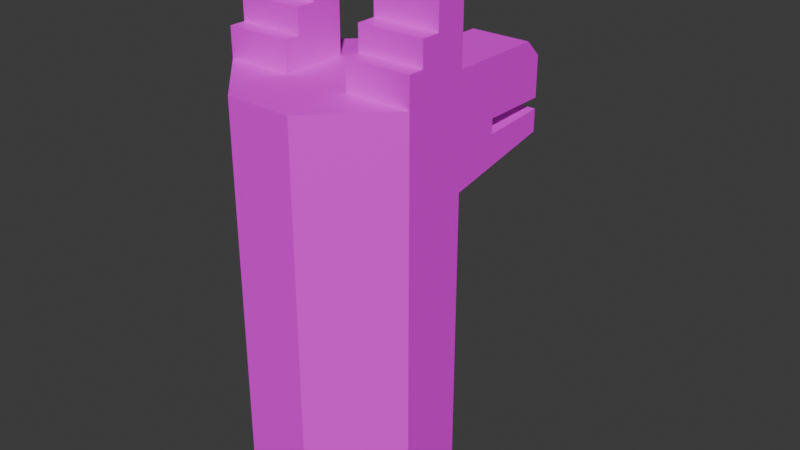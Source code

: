# Source: CheckPoint.blend  (saved by Blender 4.4.32; exported with 4.5.12 LTS)
import bpy
from mathutils import Matrix  # noqa: F401  (used for matrix-valued properties, if any)

bpy.ops.wm.read_factory_settings(use_empty=True)
scene = bpy.context.scene
scene.name = 'Scene'

# ---- collections
col_collection = bpy.data.collections.new('Collection'); scene.collection.children.link(col_collection)

# ---- images (referenced by path relative to the original .blend; pixels are not part of the script)
import os
ASSET_DIR = os.environ.get("B2B_ASSET_DIR", "")  # directory of the original .blend (textures are referenced by path, not embedded)
HERE = os.path.dirname(os.path.abspath(__file__))  # packed textures are extracted next to this script under _unpacked/

def load_image(name, relpath, width, height, colorspace="sRGB"):
    """Load a texture the original file referenced (path relative to the .blend, or extracted next to this script)."""
    p = next((c for c in (os.path.join(HERE, relpath), os.path.join(ASSET_DIR, relpath)) if relpath and os.path.exists(c)), "")
    if p:
        img = bpy.data.images.load(p, check_existing=True)
        img.name = name
    else:  # same state as the original file: an image datablock whose file is absent (Cycles renders it pink)
        img = bpy.data.images.new(name, width, height)
        img.source = "FILE"
        img.filepath = "//" + (relpath or name)
    img.colorspace_settings.name = colorspace
    return img
img_material_base_color = load_image('Material Base Color', 'Checkpoint-Off.png', 1024, 1024, 'sRGB')

# ---- materials (node trees are filled in below, after node groups)
mat_material = bpy.data.materials.new('Material')
mat_material.alpha_threshold = 0.0
mat_material.roughness = 0.5
mat_material.line_color = (0.0, 0.0, 0.0, 1.0)

# ---- material node trees
mat_material.use_nodes = True; mat_material.node_tree.nodes.clear()
_N = mat_material.node_tree.nodes; _L = mat_material.node_tree.links
n0 = _N.new('ShaderNodeOutputMaterial'); n0.name = 'Material Output'; n0.location = (300, 300)
n1 = _N.new('ShaderNodeBsdfPrincipled'); n1.name = 'Principled BSDF'; n1.location = (10, 300)
n1.inputs[3].default_value = 1.45
n2 = _N.new('ShaderNodeTexImage'); n2.name = 'Image Texture'; n2.location = (-280, 280)
n2.image = img_material_base_color
_L.new(n1.outputs[0], n0.inputs[0])
_L.new(n2.outputs[0], n1.inputs[0])
n0.is_active_output = True

# ---- world
world_world = bpy.data.worlds.new('World'); scene.world = world_world
world_world.use_nodes = True; world_world.node_tree.nodes.clear()
_N = world_world.node_tree.nodes; _L = world_world.node_tree.links
n0 = _N.new('ShaderNodeOutputWorld'); n0.name = 'World Output'; n0.location = (300, 300)
n1 = _N.new('ShaderNodeBackground'); n1.name = 'Background'; n1.location = (10, 300)
n1.inputs[0].default_value = (0.05088, 0.05088, 0.05088, 1.0)
_L.new(n1.outputs[0], n0.inputs[0])
n0.is_active_output = True
world_world.color = (0.05088, 0.05088, 0.05088)
world_world.sun_shadow_jitter_overblur = 0.0

# ---- meshes
me_cube = bpy.data.meshes.new('Cube')
me_cube.from_pydata([(1.0, 0.3346, 3.341), (0.3346, 1.0, 3.341), (0.3346, 1.0, -1.0), (1.0, 0.3346, -1.0), (0.3346, -1.0, 3.341), (1.0, -0.3346, 3.341), (1.0, -0.3346, -1.0), (0.3346, -1.0, -1.0), (-0.3346, 1.0, 3.341), (-1.0, 0.3346, 3.341), (-1.0, 0.3346, -1.0), (-0.3346, 1.0, -1.0), (-1.0, -0.3346, 3.341), (-0.3346, -1.0, 3.341), (-0.3346, -1.0, -1.0), (-1.0, -0.3346, -1.0), (1.0, 0.3346, 2.109), (0.3346, 1.0, 1.825), (-0.3346, -1.0, 2.109), (-1.0, -0.3346, 2.109), (0.3346, -1.0, 2.109), (1.0, -0.3346, 2.109), (-0.3346, 1.0, 1.825), (-1.0, 0.3346, 2.109), (0.3346, 1.0, 3.117), (-0.3346, -1.0, 3.117), (1.0, -0.3346, 3.117), (-1.0, 0.3346, 3.117), (1.0, 0.3346, 3.117), (-1.0, -0.3346, 3.117), (0.3346, -1.0, 3.117), (-0.3346, 1.0, 3.117), (-0.3346, 2.312, 3.117), (-0.3346, 2.501, 2.109), (0.3346, 2.501, 2.109), (0.3346, 2.312, 3.117), (1.0, 0.3346, 2.931), (-1.0, -0.3346, 2.931), (0.3346, -1.0, 2.931), (-0.3346, 1.0, 2.931), (0.3346, 1.0, 2.931), (-0.3346, -1.0, 2.931), (1.0, -0.3346, 2.931), (-1.0, 0.3346, 2.931), (-0.3346, 2.501, 2.931), (0.3346, 2.501, 2.931), (1.0, 0.3346, 2.48), (-1.0, -0.3346, 2.48), (0.3346, -1.0, 2.48), (-0.3346, 1.0, 2.48), (-0.3346, 2.501, 2.48), (0.3346, 1.0, 2.48), (-0.3346, -1.0, 2.48), (1.0, -0.3346, 2.48), (-1.0, 0.3346, 2.48), (0.3346, 2.501, 2.48), (1.0, 0.3346, 2.36), (-1.0, -0.3346, 2.36), (0.3346, -1.0, 2.36), (-0.3346, 1.0, 2.268), (-0.3346, 2.501, 2.36), (0.3346, 1.0, 2.268), (-0.3346, -1.0, 2.36), (1.0, -0.3346, 2.36), (-1.0, 0.3346, 2.36), (0.3346, 2.501, 2.36), (-0.3346, 1.752, 1.967), (0.3346, 1.752, 1.967), (-0.3346, 1.657, 3.117), (0.3346, 1.657, 3.117), (0.3346, 1.752, 2.931), (-0.3346, 1.752, 2.931), (-0.3346, 1.752, 2.48), (0.3346, 1.752, 2.48), (-0.3346, 1.752, 2.314), (0.3346, 1.752, 2.314), (0.3346, -0.3346, 3.341), (0.3346, 0.3346, 3.341), (-0.3346, -0.3346, 3.341), (-0.3346, 0.3346, 3.341), (1.0, 0.3346, 3.341), (1.0, -0.3346, 3.341), (-1.0, 0.3346, 3.341), (-1.0, -0.3346, 3.341), (-0.3346, -0.3346, 3.341), (-0.3346, 0.3346, 3.341), (0.3346, -0.3346, 3.341), (0.3346, 0.3346, 3.341), (1.0, 0.3346, 3.638), (1.0, -0.3346, 3.638), (-1.0, 0.3346, 3.638), (-1.0, -0.3346, 3.638), (-0.3346, -0.3346, 3.638), (-0.3346, 0.3346, 3.638), (0.3346, -0.3346, 3.638), (0.3346, 0.3346, 3.638), (-0.3346, -0.1732, 3.638), (-1.0, -0.1732, 3.638), (0.3346, -0.1732, 3.638), (1.0, -0.1732, 3.638), (-0.3346, 0.0188, 3.638), (-1.0, 0.0188, 3.638), (0.3346, 0.0188, 3.638), (1.0, 0.0188, 3.638), (-1.0, 0.1788, 3.638), (1.0, 0.1788, 3.638), (0.3346, 0.1788, 3.638), (-0.3346, 0.1788, 3.638), (-0.3346, 0.3346, 3.884), (-1.0, 0.3346, 3.884), (1.0, 0.3346, 3.884), (0.3346, 0.3346, 3.884), (0.3346, 0.1788, 3.884), (-0.3346, 0.1788, 3.884), (-1.0, 0.0188, 3.884), (-1.0, -0.1732, 3.884), (1.0, 0.0188, 3.884), (1.0, -0.1732, 3.884), (-0.3346, -0.1732, 3.884), (0.3346, -0.1732, 3.884), (-0.3346, 0.0188, 3.884), (-1.0, 0.1788, 3.884), (0.3346, 0.0188, 3.884), (1.0, 0.1788, 3.884), (-0.3346, 0.3346, 4.205), (-1.0, 0.3346, 4.205), (1.0, 0.3346, 4.205), (0.3346, 0.3346, 4.205), (0.3346, 0.1788, 4.205), (-0.3346, 0.1788, 4.205), (-1.0, 0.1788, 4.205), (-1.0, 0.0188, 4.205), (1.0, 0.1788, 4.205), (1.0, 0.0188, 4.205), (-0.3346, 0.0188, 4.205), (0.3346, 0.0188, 4.205)], [], [(10, 11, 2, 3, 6, 7, 14, 15), (29, 12, 9, 27), (30, 4, 13, 25), (9, 12, 83, 82), (28, 0, 5, 26), (16, 3, 2, 17), (25, 13, 12, 29), (20, 7, 6, 21), (22, 11, 10, 23), (31, 8, 1, 24), (11, 22, 17, 2), (59, 22, 23, 64), (58, 20, 21, 63), (14, 18, 19, 15), (56, 16, 17, 61), (3, 16, 21, 6), (7, 20, 18, 14), (15, 19, 23, 10), (0, 28, 24, 1), (4, 30, 26, 5), (8, 31, 27, 9), (67, 66, 33, 34), (41, 25, 29, 37), (36, 28, 26, 42), (38, 30, 25, 41), (37, 29, 27, 43), (44, 32, 35, 45), (71, 68, 32, 44), (75, 67, 34, 65), (68, 69, 35, 32), (69, 70, 45, 35), (72, 71, 44, 50), (50, 44, 45, 55), (47, 37, 43, 54), (48, 38, 41, 52), (46, 36, 42, 53), (52, 41, 37, 47), (28, 36, 40, 24), (30, 38, 42, 26), (31, 39, 43, 27), (62, 52, 47, 57), (56, 46, 53, 63), (58, 48, 52, 62), (57, 47, 54, 64), (73, 72, 50, 55), (73, 75, 74, 72), (70, 73, 55, 45), (36, 46, 51, 40), (38, 48, 53, 42), (39, 49, 54, 43), (66, 74, 60, 33), (33, 60, 65, 34), (19, 57, 64, 23), (20, 58, 62, 18), (16, 56, 63, 21), (18, 62, 57, 19), (75, 65, 60, 74), (46, 56, 61, 51), (48, 58, 63, 53), (49, 59, 64, 54), (51, 61, 75, 73), (22, 59, 74, 66), (40, 51, 73, 70), (59, 49, 72, 74), (49, 39, 71, 72), (24, 40, 70, 69), (31, 24, 69, 68), (61, 17, 67, 75), (39, 31, 68, 71), (17, 22, 66, 67), (81, 80, 88, 105, 103, 99, 89), (5, 76, 4), (9, 79, 8), (4, 76, 78, 13), (76, 77, 79, 78), (1, 77, 0), (13, 78, 12), (78, 79, 85, 84), (8, 79, 77, 1), (83, 84, 92, 91), (76, 5, 81, 86), (12, 78, 84, 83), (5, 0, 80, 81), (77, 76, 86, 87), (0, 77, 87, 80), (79, 9, 82, 85), (103, 105, 123, 116), (92, 96, 97, 91), (84, 85, 93, 107, 100, 96, 92), (80, 87, 95, 88), (85, 82, 90, 93), (82, 83, 91, 97, 101, 104, 90), (87, 86, 94, 98, 102, 106, 95), (86, 81, 89, 94), (109, 121, 130, 125), (101, 97, 115, 114), (99, 98, 94, 89), (102, 98, 119, 122), (100, 107, 113, 120), (104, 101, 114, 121), (106, 102, 122, 112), (115, 118, 120, 114), (108, 109, 125, 124), (116, 122, 119, 117), (120, 113, 129, 134), (113, 108, 124, 129), (93, 90, 109, 108), (99, 103, 116, 117), (88, 95, 111, 110), (97, 96, 118, 115), (90, 104, 121, 109), (95, 106, 112, 111), (98, 99, 117, 119), (105, 88, 110, 123), (107, 93, 108, 113), (96, 100, 120, 118), (126, 127, 128, 132), (131, 134, 129, 130), (130, 129, 124, 125), (132, 128, 135, 133), (116, 123, 132, 133), (110, 111, 127, 126), (123, 110, 126, 132), (114, 120, 134, 131), (111, 112, 128, 127), (121, 114, 131, 130), (112, 122, 135, 128), (122, 116, 133, 135)])
_uv = me_cube.uv_layers.new(name='UVMap')
_uv.uv.foreach_set('vector', [0.0712, -7.218e-09, 0.2128, 0.0006169, 0.284, 0.07213, 0.284, 0.2137, 0.2128, 0.2846, 0.0712, 0.284, -1.144e-08, 0.2125, 1.325e-09, 0.07089, 0.967, 0.2013, 0.9333, 0.2013, 0.9333, 0.1003, 0.967, 0.1003, 0.967, 0.3022, 0.9333, 0.3022, 0.9333, 0.2013, 0.967, 0.2013, 0.2007, 0.2846, 0.2007, 0.2846, 0.2007, 0.2846, 0.2007, 0.2846, 0.967, 0.4031, 0.9333, 0.4031, 0.9333, 0.3022, 0.967, 0.3022, 0.6871, 0.0, 0.6871, 0.4688, 0.5868, 0.4688, 0.5868, 0.04274, 0.1697, 0.9703, 0.136, 0.9703, 0.136, 0.8699, 0.1697, 0.8699, 0.1003, 0.2846, 0.1003, 0.7534, 0.0, 0.7534, 0.0, 0.2846, 0.2007, 0.3274, 0.2007, 0.7534, 0.1003, 0.7534, 0.1003, 0.2846, 0.9704, 0.6828, 0.9367, 0.6828, 0.9367, 0.5819, 0.9704, 0.5819, 0.7875, 0.4261, 0.7875, 0.0, 0.8884, 0.0, 0.8884, 0.4261, 0.8213, 0.7841, 0.7551, 0.7932, 0.7837, 0.688, 0.8213, 0.6828, 0.9151, 0.4688, 0.953, 0.4688, 0.953, 0.5692, 0.9151, 0.5692, 0.6871, 0.4688, 0.6871, 0.0, 0.7875, 0.0, 0.7875, 0.4688, 0.7557, 0.4688, 0.7932, 0.474, 0.8218, 0.5792, 0.7557, 0.5701, 0.284, 0.4688, 0.284, 0.0, 0.3849, 0.0, 0.3849, 0.4688, 0.3849, 0.4688, 0.3849, 0.0, 0.4858, 0.0, 0.4858, 0.4688, 0.4858, 0.4688, 0.4858, 0.0, 0.5868, 0.0, 0.5868, 0.4688, 0.5868, 0.883, 0.6205, 0.883, 0.6205, 0.9833, 0.5868, 0.9833, 0.6205, 0.883, 0.6542, 0.883, 0.6542, 0.9833, 0.6205, 0.9833, 0.4858, 0.8835, 0.5196, 0.8835, 0.5196, 0.9839, 0.4858, 0.9839, 0.4858, 0.5834, 0.3849, 0.5834, 0.3849, 0.4688, 0.4858, 0.4688, 0.8114, 0.9939, 0.7832, 0.9939, 0.7832, 0.8936, 0.8114, 0.8936, 0.3122, 0.9868, 0.284, 0.9868, 0.284, 0.8859, 0.3122, 0.8859, 0.3403, 0.9868, 0.3122, 0.9868, 0.3122, 0.8859, 0.3403, 0.8859, 0.7832, 0.9945, 0.7551, 0.9945, 0.7551, 0.8936, 0.7832, 0.8936, 0.4139, 0.885, 0.4423, 0.885, 0.4423, 0.9859, 0.4139, 0.9859, 0.4811, 0.8977, 0.4529, 0.912, 0.4529, 0.8132, 0.4811, 0.7847, 0.1882, 0.8667, 0.136, 0.8699, 0.1504, 0.7558, 0.1882, 0.7534, 0.7859, 0.5819, 0.7859, 0.6828, 0.6871, 0.6828, 0.6871, 0.5819, 0.352, 0.7855, 0.3801, 0.7998, 0.3801, 0.9129, 0.352, 0.8843, 0.7557, 0.5819, 0.6877, 0.5819, 0.6877, 0.4688, 0.7557, 0.4688, 0.2687, 0.8475, 0.2007, 0.8475, 0.2007, 0.7466, 0.2687, 0.7466, 0.8539, 0.6828, 0.7859, 0.6828, 0.7859, 0.5819, 0.8539, 0.5819, 0.06799, 0.8544, 7.407e-09, 0.8544, 1.503e-08, 0.7534, 0.06799, 0.7534, 0.136, 0.8544, 0.06799, 0.8544, 0.06799, 0.7534, 0.136, 0.7534, 0.4529, 0.885, 0.3849, 0.885, 0.3849, 0.7847, 0.4529, 0.7847, 0.967, 0.1003, 0.9951, 0.1003, 0.9951, 0.2007, 0.967, 0.2007, 0.967, 0.2013, 0.9951, 0.2013, 0.9951, 0.3016, 0.967, 0.3016, 0.967, 0.3022, 0.9951, 0.3022, 0.9951, 0.4025, 0.967, 0.4025, 0.8575, 1.0, 0.8394, 1.0, 0.8394, 0.8997, 0.8575, 0.8997, 0.7536, 0.8968, 0.7355, 0.8968, 0.7355, 0.7959, 0.7536, 0.7959, 0.7536, 0.9977, 0.7355, 0.9977, 0.7355, 0.8968, 0.7536, 0.8968, 0.9992, 0.5567, 0.9811, 0.5567, 0.9811, 0.4558, 0.9992, 0.4558, 0.6877, 0.5814, 0.5868, 0.5814, 0.5868, 0.4688, 0.6877, 0.4688, 0.9704, 0.5819, 0.9954, 0.5819, 0.9954, 0.6828, 0.9704, 0.6828, 0.6871, 0.6828, 0.7551, 0.6828, 0.7551, 0.7959, 0.6871, 0.7959, 0.284, 0.7855, 0.352, 0.7855, 0.352, 0.8859, 0.284, 0.8859, 0.5868, 0.7826, 0.6548, 0.7826, 0.6548, 0.883, 0.5868, 0.883, 0.4858, 0.7832, 0.5538, 0.7832, 0.5538, 0.8835, 0.4858, 0.8835, 0.8735, 0.7993, 0.8213, 0.7961, 0.8213, 0.6828, 0.859, 0.6851, 0.9367, 0.6828, 0.8988, 0.6828, 0.8988, 0.5819, 0.9367, 0.5819, 0.2386, 0.9485, 0.2007, 0.9485, 0.2007, 0.8475, 0.2386, 0.8475, 0.2764, 0.9485, 0.2386, 0.9485, 0.2386, 0.8475, 0.2764, 0.8475, 0.9524, 0.9002, 0.9145, 0.9002, 0.9145, 0.7993, 0.9524, 0.7993, 0.03786, 0.9547, -1.686e-10, 0.9547, 7.407e-09, 0.8544, 0.03786, 0.8544, 0.4858, 0.5819, 0.4858, 0.4688, 0.5868, 0.4688, 0.5868, 0.5819, 0.9524, 0.7993, 0.9705, 0.7993, 0.9843, 0.8997, 0.9524, 0.8997, 0.8213, 0.8997, 0.8394, 0.8997, 0.8394, 1.0, 0.8213, 1.0, 0.5196, 0.8835, 0.5515, 0.8835, 0.5377, 0.9839, 0.5196, 0.9839, 0.6548, 0.7826, 0.6867, 0.7826, 0.6798, 0.896, 0.6548, 0.896, 0.2673, 0.4023, 0.2007, 0.3982, 0.2007, 0.2846, 0.2529, 0.2878, 0.2007, 0.5199, 0.2687, 0.5199, 0.2687, 0.6333, 0.2007, 0.6333, 0.5858, 0.8965, 0.5538, 0.8965, 0.5538, 0.7832, 0.5789, 0.7832, 0.2687, 0.7466, 0.2007, 0.7466, 0.2007, 0.6333, 0.2687, 0.6333, 0.953, 0.4558, 0.9811, 0.4558, 0.9811, 0.5692, 0.953, 0.5549, 0.3831, 0.6846, 0.3831, 0.7855, 0.284, 0.7855, 0.284, 0.6846, 0.2673, 0.5158, 0.2007, 0.5199, 0.2151, 0.4055, 0.2673, 0.4023, 0.1978, 0.9833, 0.1697, 0.9833, 0.1697, 0.8842, 0.1978, 0.8699, 0.3849, 0.5837, 0.284, 0.5837, 0.284, 0.4688, 0.3849, 0.4688, 0.8988, 0.5819, 0.8988, 0.6828, 0.8539, 0.6828, 0.8539, 0.6593, 0.8539, 0.6352, 0.8539, 0.6063, 0.8539, 0.5819, 0.3849, 0.7847, 0.3849, 0.6843, 0.4853, 0.6843, 0.5868, 0.6823, 0.5868, 0.5819, 0.6871, 0.5819, 0.3844, 0.6846, 0.284, 0.6846, 0.284, 0.5837, 0.3844, 0.5837, 0.5868, 0.6828, 0.4858, 0.6828, 0.4858, 0.5819, 0.5868, 0.5819, 0.5862, 0.7832, 0.4858, 0.7832, 0.4858, 0.6828, 0.6871, 0.7826, 0.5868, 0.7826, 0.5868, 0.6823, 0.2007, 0.2846, 0.2007, 0.2846, 0.2007, 0.2846, 0.2007, 0.2846, 0.3849, 0.5834, 0.4853, 0.5834, 0.4853, 0.6843, 0.3849, 0.6843, 0.9333, 0.1003, 0.9333, 0.2007, 0.8884, 0.2007, 0.8884, 0.1003, 0.2007, 0.2846, 0.2007, 0.2846, 0.2007, 0.2846, 0.2007, 0.2846, 0.2007, 0.2846, 0.2007, 0.2846, 0.2007, 0.2846, 0.2007, 0.2846, 0.2007, 0.2846, 0.2007, 0.2846, 0.2007, 0.2846, 0.2007, 0.2846, 0.2007, 0.2846, 0.2007, 0.2846, 0.2007, 0.2846, 0.2007, 0.2846, 0.2007, 0.2846, 0.2007, 0.2846, 0.2007, 0.2846, 0.2007, 0.2846, 0.2007, 0.2846, 0.2007, 0.2846, 0.2007, 0.2846, 0.2007, 0.2846, 0.8938, 0.9856, 0.8697, 0.9856, 0.8697, 0.9486, 0.8938, 0.9486, 0.9946, 0.1003, 0.9702, 0.1003, 0.9702, 1.341e-09, 0.9946, 3.179e-09, 0.9145, 0.7993, 0.9145, 0.9002, 0.8697, 0.9002, 0.8697, 0.8767, 0.8697, 0.8526, 0.8697, 0.8237, 0.8697, 0.7993, 0.9333, 0.2007, 0.9333, 0.301, 0.8884, 0.301, 0.8884, 0.2007, 0.9333, 7.538e-09, 0.9333, 0.1003, 0.8884, 0.1003, 0.8884, 4.149e-09, 0.9151, 0.4688, 0.9151, 0.5697, 0.8702, 0.5697, 0.8702, 0.5454, 0.8702, 0.5164, 0.8702, 0.4923, 0.8702, 0.4688, 0.9183, 0.6828, 0.9183, 0.7837, 0.8735, 0.7837, 0.8735, 0.7594, 0.8735, 0.7305, 0.8735, 0.7063, 0.8735, 0.6828, 0.9333, 0.301, 0.9333, 0.4014, 0.8884, 0.4014, 0.8884, 0.301, 0.9649, 0.9486, 0.9414, 0.9486, 0.9414, 0.9002, 0.9649, 0.9002, 0.8454, 0.4631, 0.8164, 0.4631, 0.8164, 0.4261, 0.8454, 0.4261, 0.6791, 0.896, 0.6791, 0.9963, 0.6548, 0.9963, 0.6548, 0.896, 0.8743, 0.4631, 0.8454, 0.4631, 0.8454, 0.4261, 0.8743, 0.4261, 0.2731, 0.9854, 0.2489, 0.9854, 0.2489, 0.9485, 0.2731, 0.9485, 0.2248, 0.9854, 0.2007, 0.9854, 0.2007, 0.9485, 0.2248, 0.9485, 0.2489, 0.9854, 0.2248, 0.9854, 0.2248, 0.9485, 0.2489, 0.9485, 0.9553, 0.7832, 0.9553, 0.6828, 0.9843, 0.6828, 0.9843, 0.7832, 0.8702, 0.4688, 0.8702, 0.5692, 0.8218, 0.5692, 0.8218, 0.4688, 0.4139, 0.885, 0.4139, 0.9853, 0.3849, 0.9853, 0.3849, 0.885, 0.8938, 0.9486, 0.8697, 0.9486, 0.8697, 0.9002, 0.8938, 0.9002, 0.9414, 0.9486, 0.9179, 0.9486, 0.9179, 0.9002, 0.9414, 0.9002, 0.07485, 0.8544, 0.07485, 0.9547, 0.03786, 0.9547, 0.03786, 0.8544, 0.9819, 0.4558, 0.953, 0.4558, 0.953, 0.4188, 0.9819, 0.4188, 0.9553, 0.6828, 0.9553, 0.7832, 0.9183, 0.7832, 0.9183, 0.6828, 0.1118, 0.8544, 0.1118, 0.9547, 0.07485, 0.9547, 0.07485, 0.8544, 0.9884, 0.9372, 0.9649, 0.9372, 0.9649, 0.9002, 0.9884, 0.9002, 0.9173, 0.9856, 0.8938, 0.9856, 0.8938, 0.9486, 0.9173, 0.9486, 0.9702, 1.341e-09, 0.9702, 0.1003, 0.9333, 0.1003, 0.9333, -1.451e-09, 0.9649, 0.9856, 0.9414, 0.9856, 0.9414, 0.9486, 0.9649, 0.9486, 0.9414, 0.9856, 0.9179, 0.9856, 0.9179, 0.9486, 0.9414, 0.9486, 0.8164, 0.4631, 0.7875, 0.4631, 0.7875, 0.4261, 0.8164, 0.4261, 0.5538, 0.9969, 0.5538, 0.8965, 0.5773, 0.8965, 0.5773, 0.9969, 0.1118, 0.9547, 0.1118, 0.8544, 0.136, 0.8544, 0.136, 0.9547, 0.7112, 0.9966, 0.7112, 0.8963, 0.7347, 0.8963, 0.7347, 0.9966, 0.7112, 0.8963, 0.7112, 0.9966, 0.6871, 0.9966, 0.6871, 0.8963, 0.9179, 0.9486, 0.8938, 0.9486, 0.8938, 0.9002, 0.9179, 0.9002, 0.7355, 0.7959, 0.7355, 0.8963, 0.6871, 0.8963, 0.6871, 0.7959, 0.3755, 0.9613, 0.352, 0.9613, 0.352, 0.9129, 0.3755, 0.9129, 0.8035, 0.7932, 0.8035, 0.8936, 0.7551, 0.8936, 0.7551, 0.7932, 0.4764, 0.9604, 0.4529, 0.9604, 0.4529, 0.912, 0.4764, 0.912, 0.9125, 0.4498, 0.8884, 0.4498, 0.8884, 0.4014, 0.9125, 0.4014, 0.9392, 0.4688, 0.9151, 0.4688, 0.9151, 0.4204, 0.9392, 0.4204, 0.8697, 0.7993, 0.8697, 0.8997, 0.8213, 0.8997, 0.8213, 0.7993])
me_cube.materials.append(mat_material)
me_cube.use_mirror_vertex_groups = False
me_cube.update()

# ---- objects
ob_cube = bpy.data.objects.new('Cube', me_cube)

# ---- transforms, parenting, visibility, modifiers, constraints
ob_cube.location = (0.0, 0.0, 0.0)
ob_cube.lock_rotations_4d = False
ob_cube.empty_display_type = 'ARROWS'
ob_cube.lineart.crease_threshold = 0.0

# ---- collection membership
col_collection.objects.link(ob_cube)

# ---- scene / render settings (as saved in the file)
scene.frame_start = 1; scene.frame_end = 250; scene.frame_set(40)
scene.render.engine = 'BLENDER_EEVEE_NEXT'
bpy.context.view_layer.update()

# ---- added for rendering (the .blend has no active camera and no usable light): camera, sun
cam_auto = bpy.data.cameras.new('AutoCamera')
cam_auto.lens = 50.0
cam_auto.sensor_width = 36.0
cam_auto.clip_end = 1000.0
ob_auto_camera = bpy.data.objects.new('AutoCamera', cam_auto)
scene.collection.objects.link(ob_auto_camera)
ob_auto_camera.location = (6.09166, -6.55925, 6.47566)
ob_auto_camera.rotation_euler = (1.09748, -7.21219e-08, 0.694738)
scene.camera = ob_auto_camera
light_auto_sun = bpy.data.lights.new('AutoSun', 'SUN')
light_auto_sun.energy = 3.0
light_auto_sun.angle = 0.0523599
ob_auto_sun = bpy.data.objects.new('AutoSun', light_auto_sun)
scene.collection.objects.link(ob_auto_sun)
ob_auto_sun.rotation_euler = (0.872665, 0.174533, 0.523599)
bpy.context.view_layer.update()
